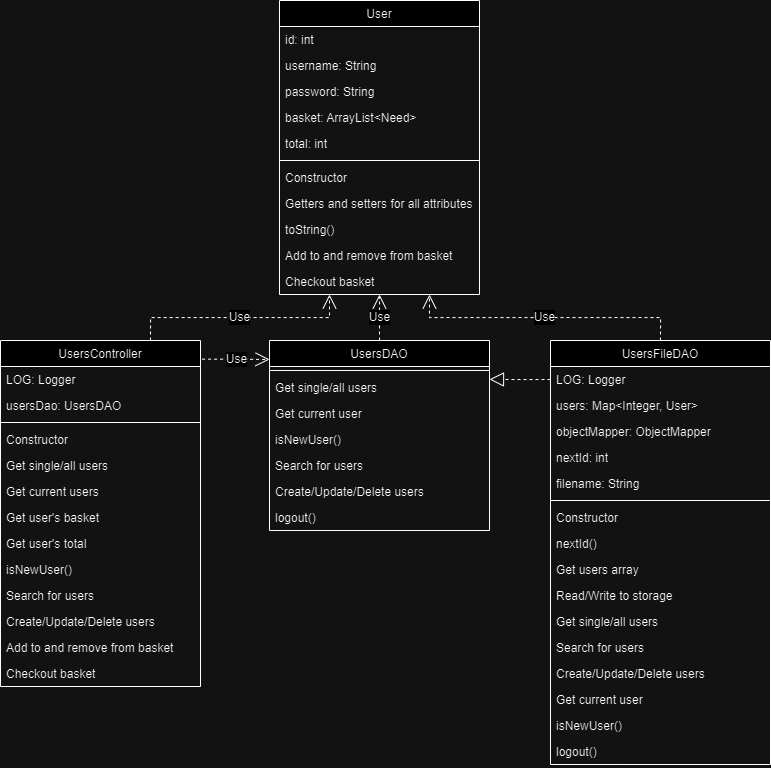

The diagram above was exported from draw.io. Its source (the exported page's mxGraphModel, read from the mxfile embedded in the PNG):
<mxGraphModel dx="1091" dy="1040" grid="1" gridSize="10" guides="1" tooltips="1" connect="1" arrows="1" fold="1" page="1" pageScale="1" pageWidth="827" pageHeight="1169" math="0" shadow="0">
  <root>
    <mxCell id="WIyWlLk6GJQsqaUBKTNV-0" />
    <mxCell id="WIyWlLk6GJQsqaUBKTNV-1" parent="WIyWlLk6GJQsqaUBKTNV-0" />
    <mxCell id="dMXi8ztICSrkPz9uDGzO-0" value="User" style="swimlane;fontStyle=0;align=center;verticalAlign=top;childLayout=stackLayout;horizontal=1;startSize=26;horizontalStack=0;resizeParent=1;resizeLast=0;collapsible=1;marginBottom=0;rounded=0;shadow=0;strokeWidth=1;" vertex="1" parent="WIyWlLk6GJQsqaUBKTNV-1">
      <mxGeometry x="289" y="40" width="200" height="294" as="geometry">
        <mxRectangle x="230" y="140" width="160" height="26" as="alternateBounds" />
      </mxGeometry>
    </mxCell>
    <mxCell id="dMXi8ztICSrkPz9uDGzO-1" value="id: int" style="text;align=left;verticalAlign=top;spacingLeft=4;spacingRight=4;overflow=hidden;rotatable=0;points=[[0,0.5],[1,0.5]];portConstraint=eastwest;" vertex="1" parent="dMXi8ztICSrkPz9uDGzO-0">
      <mxGeometry y="26" width="200" height="26" as="geometry" />
    </mxCell>
    <mxCell id="dMXi8ztICSrkPz9uDGzO-2" value="username: String" style="text;align=left;verticalAlign=top;spacingLeft=4;spacingRight=4;overflow=hidden;rotatable=0;points=[[0,0.5],[1,0.5]];portConstraint=eastwest;" vertex="1" parent="dMXi8ztICSrkPz9uDGzO-0">
      <mxGeometry y="52" width="200" height="26" as="geometry" />
    </mxCell>
    <mxCell id="dMXi8ztICSrkPz9uDGzO-3" value="password: String" style="text;align=left;verticalAlign=top;spacingLeft=4;spacingRight=4;overflow=hidden;rotatable=0;points=[[0,0.5],[1,0.5]];portConstraint=eastwest;" vertex="1" parent="dMXi8ztICSrkPz9uDGzO-0">
      <mxGeometry y="78" width="200" height="26" as="geometry" />
    </mxCell>
    <mxCell id="dMXi8ztICSrkPz9uDGzO-4" value="basket: ArrayList&lt;Need&gt;" style="text;align=left;verticalAlign=top;spacingLeft=4;spacingRight=4;overflow=hidden;rotatable=0;points=[[0,0.5],[1,0.5]];portConstraint=eastwest;" vertex="1" parent="dMXi8ztICSrkPz9uDGzO-0">
      <mxGeometry y="104" width="200" height="26" as="geometry" />
    </mxCell>
    <mxCell id="dMXi8ztICSrkPz9uDGzO-5" value="total: int" style="text;align=left;verticalAlign=top;spacingLeft=4;spacingRight=4;overflow=hidden;rotatable=0;points=[[0,0.5],[1,0.5]];portConstraint=eastwest;" vertex="1" parent="dMXi8ztICSrkPz9uDGzO-0">
      <mxGeometry y="130" width="200" height="26" as="geometry" />
    </mxCell>
    <mxCell id="dMXi8ztICSrkPz9uDGzO-6" value="" style="line;html=1;strokeWidth=1;align=left;verticalAlign=middle;spacingTop=-1;spacingLeft=3;spacingRight=3;rotatable=0;labelPosition=right;points=[];portConstraint=eastwest;" vertex="1" parent="dMXi8ztICSrkPz9uDGzO-0">
      <mxGeometry y="156" width="200" height="8" as="geometry" />
    </mxCell>
    <mxCell id="dMXi8ztICSrkPz9uDGzO-7" value="Constructor" style="text;align=left;verticalAlign=top;spacingLeft=4;spacingRight=4;overflow=hidden;rotatable=0;points=[[0,0.5],[1,0.5]];portConstraint=eastwest;rounded=0;shadow=0;html=0;" vertex="1" parent="dMXi8ztICSrkPz9uDGzO-0">
      <mxGeometry y="164" width="200" height="26" as="geometry" />
    </mxCell>
    <mxCell id="dMXi8ztICSrkPz9uDGzO-8" value="Getters and setters for all attributes" style="text;align=left;verticalAlign=top;spacingLeft=4;spacingRight=4;overflow=hidden;rotatable=0;points=[[0,0.5],[1,0.5]];portConstraint=eastwest;rounded=0;shadow=0;html=0;" vertex="1" parent="dMXi8ztICSrkPz9uDGzO-0">
      <mxGeometry y="190" width="200" height="26" as="geometry" />
    </mxCell>
    <mxCell id="dMXi8ztICSrkPz9uDGzO-9" value="toString()" style="text;align=left;verticalAlign=top;spacingLeft=4;spacingRight=4;overflow=hidden;rotatable=0;points=[[0,0.5],[1,0.5]];portConstraint=eastwest;rounded=0;shadow=0;html=0;" vertex="1" parent="dMXi8ztICSrkPz9uDGzO-0">
      <mxGeometry y="216" width="200" height="26" as="geometry" />
    </mxCell>
    <mxCell id="dMXi8ztICSrkPz9uDGzO-10" value="Add to and remove from basket" style="text;align=left;verticalAlign=top;spacingLeft=4;spacingRight=4;overflow=hidden;rotatable=0;points=[[0,0.5],[1,0.5]];portConstraint=eastwest;rounded=0;shadow=0;html=0;" vertex="1" parent="dMXi8ztICSrkPz9uDGzO-0">
      <mxGeometry y="242" width="200" height="26" as="geometry" />
    </mxCell>
    <mxCell id="dMXi8ztICSrkPz9uDGzO-44" value="Checkout basket" style="text;align=left;verticalAlign=top;spacingLeft=4;spacingRight=4;overflow=hidden;rotatable=0;points=[[0,0.5],[1,0.5]];portConstraint=eastwest;rounded=0;shadow=0;html=0;" vertex="1" parent="dMXi8ztICSrkPz9uDGzO-0">
      <mxGeometry y="268" width="200" height="26" as="geometry" />
    </mxCell>
    <mxCell id="dMXi8ztICSrkPz9uDGzO-11" value="UsersController" style="swimlane;fontStyle=0;align=center;verticalAlign=top;childLayout=stackLayout;horizontal=1;startSize=26;horizontalStack=0;resizeParent=1;resizeLast=0;collapsible=1;marginBottom=0;rounded=0;shadow=0;strokeWidth=1;" vertex="1" parent="WIyWlLk6GJQsqaUBKTNV-1">
      <mxGeometry x="10" y="380" width="200" height="346" as="geometry">
        <mxRectangle x="230" y="140" width="160" height="26" as="alternateBounds" />
      </mxGeometry>
    </mxCell>
    <mxCell id="dMXi8ztICSrkPz9uDGzO-12" value="LOG: Logger" style="text;align=left;verticalAlign=top;spacingLeft=4;spacingRight=4;overflow=hidden;rotatable=0;points=[[0,0.5],[1,0.5]];portConstraint=eastwest;" vertex="1" parent="dMXi8ztICSrkPz9uDGzO-11">
      <mxGeometry y="26" width="200" height="26" as="geometry" />
    </mxCell>
    <mxCell id="dMXi8ztICSrkPz9uDGzO-13" value="usersDao: UsersDAO" style="text;align=left;verticalAlign=top;spacingLeft=4;spacingRight=4;overflow=hidden;rotatable=0;points=[[0,0.5],[1,0.5]];portConstraint=eastwest;" vertex="1" parent="dMXi8ztICSrkPz9uDGzO-11">
      <mxGeometry y="52" width="200" height="26" as="geometry" />
    </mxCell>
    <mxCell id="dMXi8ztICSrkPz9uDGzO-14" value="" style="line;html=1;strokeWidth=1;align=left;verticalAlign=middle;spacingTop=-1;spacingLeft=3;spacingRight=3;rotatable=0;labelPosition=right;points=[];portConstraint=eastwest;" vertex="1" parent="dMXi8ztICSrkPz9uDGzO-11">
      <mxGeometry y="78" width="200" height="8" as="geometry" />
    </mxCell>
    <mxCell id="dMXi8ztICSrkPz9uDGzO-15" value="Constructor" style="text;align=left;verticalAlign=top;spacingLeft=4;spacingRight=4;overflow=hidden;rotatable=0;points=[[0,0.5],[1,0.5]];portConstraint=eastwest;rounded=0;shadow=0;html=0;" vertex="1" parent="dMXi8ztICSrkPz9uDGzO-11">
      <mxGeometry y="86" width="200" height="26" as="geometry" />
    </mxCell>
    <mxCell id="dMXi8ztICSrkPz9uDGzO-16" value="Get single/all users" style="text;align=left;verticalAlign=top;spacingLeft=4;spacingRight=4;overflow=hidden;rotatable=0;points=[[0,0.5],[1,0.5]];portConstraint=eastwest;rounded=0;shadow=0;html=0;" vertex="1" parent="dMXi8ztICSrkPz9uDGzO-11">
      <mxGeometry y="112" width="200" height="26" as="geometry" />
    </mxCell>
    <mxCell id="dMXi8ztICSrkPz9uDGzO-47" value="Get current users" style="text;align=left;verticalAlign=top;spacingLeft=4;spacingRight=4;overflow=hidden;rotatable=0;points=[[0,0.5],[1,0.5]];portConstraint=eastwest;rounded=0;shadow=0;html=0;" vertex="1" parent="dMXi8ztICSrkPz9uDGzO-11">
      <mxGeometry y="138" width="200" height="26" as="geometry" />
    </mxCell>
    <mxCell id="dMXi8ztICSrkPz9uDGzO-48" value="Get user's basket" style="text;align=left;verticalAlign=top;spacingLeft=4;spacingRight=4;overflow=hidden;rotatable=0;points=[[0,0.5],[1,0.5]];portConstraint=eastwest;rounded=0;shadow=0;html=0;" vertex="1" parent="dMXi8ztICSrkPz9uDGzO-11">
      <mxGeometry y="164" width="200" height="26" as="geometry" />
    </mxCell>
    <mxCell id="dMXi8ztICSrkPz9uDGzO-49" value="Get user's total" style="text;align=left;verticalAlign=top;spacingLeft=4;spacingRight=4;overflow=hidden;rotatable=0;points=[[0,0.5],[1,0.5]];portConstraint=eastwest;rounded=0;shadow=0;html=0;" vertex="1" parent="dMXi8ztICSrkPz9uDGzO-11">
      <mxGeometry y="190" width="200" height="26" as="geometry" />
    </mxCell>
    <mxCell id="dMXi8ztICSrkPz9uDGzO-50" value="isNewUser()" style="text;align=left;verticalAlign=top;spacingLeft=4;spacingRight=4;overflow=hidden;rotatable=0;points=[[0,0.5],[1,0.5]];portConstraint=eastwest;rounded=0;shadow=0;html=0;" vertex="1" parent="dMXi8ztICSrkPz9uDGzO-11">
      <mxGeometry y="216" width="200" height="26" as="geometry" />
    </mxCell>
    <mxCell id="dMXi8ztICSrkPz9uDGzO-17" value="Search for users" style="text;align=left;verticalAlign=top;spacingLeft=4;spacingRight=4;overflow=hidden;rotatable=0;points=[[0,0.5],[1,0.5]];portConstraint=eastwest;rounded=0;shadow=0;html=0;" vertex="1" parent="dMXi8ztICSrkPz9uDGzO-11">
      <mxGeometry y="242" width="200" height="26" as="geometry" />
    </mxCell>
    <mxCell id="dMXi8ztICSrkPz9uDGzO-18" value="Create/Update/Delete users" style="text;align=left;verticalAlign=top;spacingLeft=4;spacingRight=4;overflow=hidden;rotatable=0;points=[[0,0.5],[1,0.5]];portConstraint=eastwest;rounded=0;shadow=0;html=0;" vertex="1" parent="dMXi8ztICSrkPz9uDGzO-11">
      <mxGeometry y="268" width="200" height="26" as="geometry" />
    </mxCell>
    <mxCell id="dMXi8ztICSrkPz9uDGzO-45" value="Add to and remove from basket" style="text;align=left;verticalAlign=top;spacingLeft=4;spacingRight=4;overflow=hidden;rotatable=0;points=[[0,0.5],[1,0.5]];portConstraint=eastwest;rounded=0;shadow=0;html=0;" vertex="1" parent="dMXi8ztICSrkPz9uDGzO-11">
      <mxGeometry y="294" width="200" height="26" as="geometry" />
    </mxCell>
    <mxCell id="dMXi8ztICSrkPz9uDGzO-46" value="Checkout basket" style="text;align=left;verticalAlign=top;spacingLeft=4;spacingRight=4;overflow=hidden;rotatable=0;points=[[0,0.5],[1,0.5]];portConstraint=eastwest;rounded=0;shadow=0;html=0;" vertex="1" parent="dMXi8ztICSrkPz9uDGzO-11">
      <mxGeometry y="320" width="200" height="26" as="geometry" />
    </mxCell>
    <mxCell id="dMXi8ztICSrkPz9uDGzO-19" value="Use" style="endArrow=open;endSize=12;dashed=1;html=1;rounded=0;fontSize=12;exitX=0.75;exitY=0;exitDx=0;exitDy=0;edgeStyle=orthogonalEdgeStyle;entryX=0.25;entryY=1;entryDx=0;entryDy=0;" edge="1" parent="WIyWlLk6GJQsqaUBKTNV-1" source="dMXi8ztICSrkPz9uDGzO-11" target="dMXi8ztICSrkPz9uDGzO-0">
      <mxGeometry width="160" relative="1" as="geometry">
        <mxPoint x="219" y="300" as="sourcePoint" />
        <mxPoint x="350" y="350" as="targetPoint" />
      </mxGeometry>
    </mxCell>
    <mxCell id="dMXi8ztICSrkPz9uDGzO-20" value="UsersDAO" style="swimlane;fontStyle=0;align=center;verticalAlign=top;childLayout=stackLayout;horizontal=1;startSize=26;horizontalStack=0;resizeParent=1;resizeLast=0;collapsible=1;marginBottom=0;rounded=0;shadow=0;strokeWidth=1;" vertex="1" parent="WIyWlLk6GJQsqaUBKTNV-1">
      <mxGeometry x="279" y="380" width="220" height="190" as="geometry">
        <mxRectangle x="230" y="140" width="160" height="26" as="alternateBounds" />
      </mxGeometry>
    </mxCell>
    <mxCell id="dMXi8ztICSrkPz9uDGzO-21" value="" style="line;html=1;strokeWidth=1;align=left;verticalAlign=middle;spacingTop=-1;spacingLeft=3;spacingRight=3;rotatable=0;labelPosition=right;points=[];portConstraint=eastwest;" vertex="1" parent="dMXi8ztICSrkPz9uDGzO-20">
      <mxGeometry y="26" width="220" height="8" as="geometry" />
    </mxCell>
    <mxCell id="dMXi8ztICSrkPz9uDGzO-22" value="Get single/all users" style="text;align=left;verticalAlign=top;spacingLeft=4;spacingRight=4;overflow=hidden;rotatable=0;points=[[0,0.5],[1,0.5]];portConstraint=eastwest;rounded=0;shadow=0;html=0;" vertex="1" parent="dMXi8ztICSrkPz9uDGzO-20">
      <mxGeometry y="34" width="220" height="26" as="geometry" />
    </mxCell>
    <mxCell id="dMXi8ztICSrkPz9uDGzO-51" value="Get current user" style="text;align=left;verticalAlign=top;spacingLeft=4;spacingRight=4;overflow=hidden;rotatable=0;points=[[0,0.5],[1,0.5]];portConstraint=eastwest;rounded=0;shadow=0;html=0;" vertex="1" parent="dMXi8ztICSrkPz9uDGzO-20">
      <mxGeometry y="60" width="220" height="26" as="geometry" />
    </mxCell>
    <mxCell id="dMXi8ztICSrkPz9uDGzO-52" value="isNewUser()" style="text;align=left;verticalAlign=top;spacingLeft=4;spacingRight=4;overflow=hidden;rotatable=0;points=[[0,0.5],[1,0.5]];portConstraint=eastwest;rounded=0;shadow=0;html=0;" vertex="1" parent="dMXi8ztICSrkPz9uDGzO-20">
      <mxGeometry y="86" width="220" height="26" as="geometry" />
    </mxCell>
    <mxCell id="dMXi8ztICSrkPz9uDGzO-23" value="Search for users" style="text;align=left;verticalAlign=top;spacingLeft=4;spacingRight=4;overflow=hidden;rotatable=0;points=[[0,0.5],[1,0.5]];portConstraint=eastwest;rounded=0;shadow=0;html=0;" vertex="1" parent="dMXi8ztICSrkPz9uDGzO-20">
      <mxGeometry y="112" width="220" height="26" as="geometry" />
    </mxCell>
    <mxCell id="dMXi8ztICSrkPz9uDGzO-24" value="Create/Update/Delete users" style="text;align=left;verticalAlign=top;spacingLeft=4;spacingRight=4;overflow=hidden;rotatable=0;points=[[0,0.5],[1,0.5]];portConstraint=eastwest;rounded=0;shadow=0;html=0;" vertex="1" parent="dMXi8ztICSrkPz9uDGzO-20">
      <mxGeometry y="138" width="220" height="26" as="geometry" />
    </mxCell>
    <mxCell id="dMXi8ztICSrkPz9uDGzO-53" value="logout()" style="text;align=left;verticalAlign=top;spacingLeft=4;spacingRight=4;overflow=hidden;rotatable=0;points=[[0,0.5],[1,0.5]];portConstraint=eastwest;rounded=0;shadow=0;html=0;" vertex="1" parent="dMXi8ztICSrkPz9uDGzO-20">
      <mxGeometry y="164" width="220" height="26" as="geometry" />
    </mxCell>
    <mxCell id="dMXi8ztICSrkPz9uDGzO-25" value="UsersFileDAO" style="swimlane;fontStyle=0;align=center;verticalAlign=top;childLayout=stackLayout;horizontal=1;startSize=26;horizontalStack=0;resizeParent=1;resizeLast=0;collapsible=1;marginBottom=0;rounded=0;shadow=0;strokeWidth=1;" vertex="1" parent="WIyWlLk6GJQsqaUBKTNV-1">
      <mxGeometry x="560" y="380" width="220" height="424" as="geometry">
        <mxRectangle x="230" y="140" width="160" height="26" as="alternateBounds" />
      </mxGeometry>
    </mxCell>
    <mxCell id="dMXi8ztICSrkPz9uDGzO-26" value="LOG: Logger" style="text;align=left;verticalAlign=top;spacingLeft=4;spacingRight=4;overflow=hidden;rotatable=0;points=[[0,0.5],[1,0.5]];portConstraint=eastwest;" vertex="1" parent="dMXi8ztICSrkPz9uDGzO-25">
      <mxGeometry y="26" width="220" height="26" as="geometry" />
    </mxCell>
    <mxCell id="dMXi8ztICSrkPz9uDGzO-27" value="users: Map&lt;Integer, User&gt;" style="text;align=left;verticalAlign=top;spacingLeft=4;spacingRight=4;overflow=hidden;rotatable=0;points=[[0,0.5],[1,0.5]];portConstraint=eastwest;" vertex="1" parent="dMXi8ztICSrkPz9uDGzO-25">
      <mxGeometry y="52" width="220" height="26" as="geometry" />
    </mxCell>
    <mxCell id="dMXi8ztICSrkPz9uDGzO-28" value="objectMapper: ObjectMapper" style="text;align=left;verticalAlign=top;spacingLeft=4;spacingRight=4;overflow=hidden;rotatable=0;points=[[0,0.5],[1,0.5]];portConstraint=eastwest;rounded=0;shadow=0;html=0;" vertex="1" parent="dMXi8ztICSrkPz9uDGzO-25">
      <mxGeometry y="78" width="220" height="26" as="geometry" />
    </mxCell>
    <mxCell id="dMXi8ztICSrkPz9uDGzO-29" value="nextId: int" style="text;align=left;verticalAlign=top;spacingLeft=4;spacingRight=4;overflow=hidden;rotatable=0;points=[[0,0.5],[1,0.5]];portConstraint=eastwest;rounded=0;shadow=0;html=0;" vertex="1" parent="dMXi8ztICSrkPz9uDGzO-25">
      <mxGeometry y="104" width="220" height="26" as="geometry" />
    </mxCell>
    <mxCell id="dMXi8ztICSrkPz9uDGzO-30" value="filename: String" style="text;align=left;verticalAlign=top;spacingLeft=4;spacingRight=4;overflow=hidden;rotatable=0;points=[[0,0.5],[1,0.5]];portConstraint=eastwest;rounded=0;shadow=0;html=0;" vertex="1" parent="dMXi8ztICSrkPz9uDGzO-25">
      <mxGeometry y="130" width="220" height="26" as="geometry" />
    </mxCell>
    <mxCell id="dMXi8ztICSrkPz9uDGzO-31" value="" style="line;html=1;strokeWidth=1;align=left;verticalAlign=middle;spacingTop=-1;spacingLeft=3;spacingRight=3;rotatable=0;labelPosition=right;points=[];portConstraint=eastwest;" vertex="1" parent="dMXi8ztICSrkPz9uDGzO-25">
      <mxGeometry y="156" width="220" height="8" as="geometry" />
    </mxCell>
    <mxCell id="dMXi8ztICSrkPz9uDGzO-32" value="Constructor" style="text;align=left;verticalAlign=top;spacingLeft=4;spacingRight=4;overflow=hidden;rotatable=0;points=[[0,0.5],[1,0.5]];portConstraint=eastwest;rounded=0;shadow=0;html=0;" vertex="1" parent="dMXi8ztICSrkPz9uDGzO-25">
      <mxGeometry y="164" width="220" height="26" as="geometry" />
    </mxCell>
    <mxCell id="dMXi8ztICSrkPz9uDGzO-33" value="nextId()" style="text;align=left;verticalAlign=top;spacingLeft=4;spacingRight=4;overflow=hidden;rotatable=0;points=[[0,0.5],[1,0.5]];portConstraint=eastwest;rounded=0;shadow=0;html=0;" vertex="1" parent="dMXi8ztICSrkPz9uDGzO-25">
      <mxGeometry y="190" width="220" height="26" as="geometry" />
    </mxCell>
    <mxCell id="dMXi8ztICSrkPz9uDGzO-34" value="Get users array" style="text;align=left;verticalAlign=top;spacingLeft=4;spacingRight=4;overflow=hidden;rotatable=0;points=[[0,0.5],[1,0.5]];portConstraint=eastwest;rounded=0;shadow=0;html=0;" vertex="1" parent="dMXi8ztICSrkPz9uDGzO-25">
      <mxGeometry y="216" width="220" height="26" as="geometry" />
    </mxCell>
    <mxCell id="dMXi8ztICSrkPz9uDGzO-35" value="Read/Write to storage" style="text;align=left;verticalAlign=top;spacingLeft=4;spacingRight=4;overflow=hidden;rotatable=0;points=[[0,0.5],[1,0.5]];portConstraint=eastwest;rounded=0;shadow=0;html=0;" vertex="1" parent="dMXi8ztICSrkPz9uDGzO-25">
      <mxGeometry y="242" width="220" height="26" as="geometry" />
    </mxCell>
    <mxCell id="dMXi8ztICSrkPz9uDGzO-36" value="Get single/all users" style="text;align=left;verticalAlign=top;spacingLeft=4;spacingRight=4;overflow=hidden;rotatable=0;points=[[0,0.5],[1,0.5]];portConstraint=eastwest;rounded=0;shadow=0;html=0;" vertex="1" parent="dMXi8ztICSrkPz9uDGzO-25">
      <mxGeometry y="268" width="220" height="26" as="geometry" />
    </mxCell>
    <mxCell id="dMXi8ztICSrkPz9uDGzO-37" value="Search for users" style="text;align=left;verticalAlign=top;spacingLeft=4;spacingRight=4;overflow=hidden;rotatable=0;points=[[0,0.5],[1,0.5]];portConstraint=eastwest;rounded=0;shadow=0;html=0;" vertex="1" parent="dMXi8ztICSrkPz9uDGzO-25">
      <mxGeometry y="294" width="220" height="26" as="geometry" />
    </mxCell>
    <mxCell id="dMXi8ztICSrkPz9uDGzO-38" value="Create/Update/Delete users" style="text;align=left;verticalAlign=top;spacingLeft=4;spacingRight=4;overflow=hidden;rotatable=0;points=[[0,0.5],[1,0.5]];portConstraint=eastwest;rounded=0;shadow=0;html=0;" vertex="1" parent="dMXi8ztICSrkPz9uDGzO-25">
      <mxGeometry y="320" width="220" height="26" as="geometry" />
    </mxCell>
    <mxCell id="dMXi8ztICSrkPz9uDGzO-54" value="Get current user" style="text;align=left;verticalAlign=top;spacingLeft=4;spacingRight=4;overflow=hidden;rotatable=0;points=[[0,0.5],[1,0.5]];portConstraint=eastwest;rounded=0;shadow=0;html=0;" vertex="1" parent="dMXi8ztICSrkPz9uDGzO-25">
      <mxGeometry y="346" width="220" height="26" as="geometry" />
    </mxCell>
    <mxCell id="dMXi8ztICSrkPz9uDGzO-55" value="isNewUser()" style="text;align=left;verticalAlign=top;spacingLeft=4;spacingRight=4;overflow=hidden;rotatable=0;points=[[0,0.5],[1,0.5]];portConstraint=eastwest;rounded=0;shadow=0;html=0;" vertex="1" parent="dMXi8ztICSrkPz9uDGzO-25">
      <mxGeometry y="372" width="220" height="26" as="geometry" />
    </mxCell>
    <mxCell id="dMXi8ztICSrkPz9uDGzO-56" value="logout()" style="text;align=left;verticalAlign=top;spacingLeft=4;spacingRight=4;overflow=hidden;rotatable=0;points=[[0,0.5],[1,0.5]];portConstraint=eastwest;rounded=0;shadow=0;html=0;" vertex="1" parent="dMXi8ztICSrkPz9uDGzO-25">
      <mxGeometry y="398" width="220" height="26" as="geometry" />
    </mxCell>
    <mxCell id="dMXi8ztICSrkPz9uDGzO-39" value="Use" style="endArrow=open;endSize=12;dashed=1;html=1;rounded=0;fontSize=12;entryX=0.5;entryY=1;entryDx=0;entryDy=0;edgeStyle=orthogonalEdgeStyle;" edge="1" parent="WIyWlLk6GJQsqaUBKTNV-1" source="dMXi8ztICSrkPz9uDGzO-20" target="dMXi8ztICSrkPz9uDGzO-0">
      <mxGeometry width="160" relative="1" as="geometry">
        <mxPoint x="209" y="390" as="sourcePoint" />
        <mxPoint x="349" y="340" as="targetPoint" />
      </mxGeometry>
    </mxCell>
    <mxCell id="dMXi8ztICSrkPz9uDGzO-40" value="" style="endArrow=block;dashed=1;endFill=0;endSize=12;html=1;rounded=0;fontSize=12;exitX=0;exitY=0.5;exitDx=0;exitDy=0;entryX=1;entryY=0.188;entryDx=0;entryDy=0;entryPerimeter=0;edgeStyle=orthogonalEdgeStyle;" edge="1" parent="WIyWlLk6GJQsqaUBKTNV-1" source="dMXi8ztICSrkPz9uDGzO-26" target="dMXi8ztICSrkPz9uDGzO-22">
      <mxGeometry width="160" relative="1" as="geometry">
        <mxPoint x="479" y="410" as="sourcePoint" />
        <mxPoint x="639" y="410" as="targetPoint" />
      </mxGeometry>
    </mxCell>
    <mxCell id="dMXi8ztICSrkPz9uDGzO-41" value="Use" style="endArrow=open;endSize=12;dashed=1;html=1;rounded=0;fontSize=12;entryX=0;entryY=0.1;entryDx=0;entryDy=0;exitX=1.008;exitY=0.054;exitDx=0;exitDy=0;edgeStyle=orthogonalEdgeStyle;exitPerimeter=0;entryPerimeter=0;" edge="1" parent="WIyWlLk6GJQsqaUBKTNV-1" source="dMXi8ztICSrkPz9uDGzO-11" target="dMXi8ztICSrkPz9uDGzO-20">
      <mxGeometry x="0.0101" width="160" relative="1" as="geometry">
        <mxPoint x="209" y="399" as="sourcePoint" />
        <mxPoint x="277" y="399" as="targetPoint" />
        <mxPoint as="offset" />
      </mxGeometry>
    </mxCell>
    <mxCell id="dMXi8ztICSrkPz9uDGzO-42" value="Use" style="endArrow=open;endSize=12;dashed=1;html=1;rounded=0;fontSize=12;entryX=0.75;entryY=1;entryDx=0;entryDy=0;exitX=0.5;exitY=0;exitDx=0;exitDy=0;edgeStyle=orthogonalEdgeStyle;" edge="1" parent="WIyWlLk6GJQsqaUBKTNV-1" source="dMXi8ztICSrkPz9uDGzO-25" target="dMXi8ztICSrkPz9uDGzO-0">
      <mxGeometry width="160" relative="1" as="geometry">
        <mxPoint x="170" y="390" as="sourcePoint" />
        <mxPoint x="349" y="350" as="targetPoint" />
      </mxGeometry>
    </mxCell>
  </root>
</mxGraphModel>